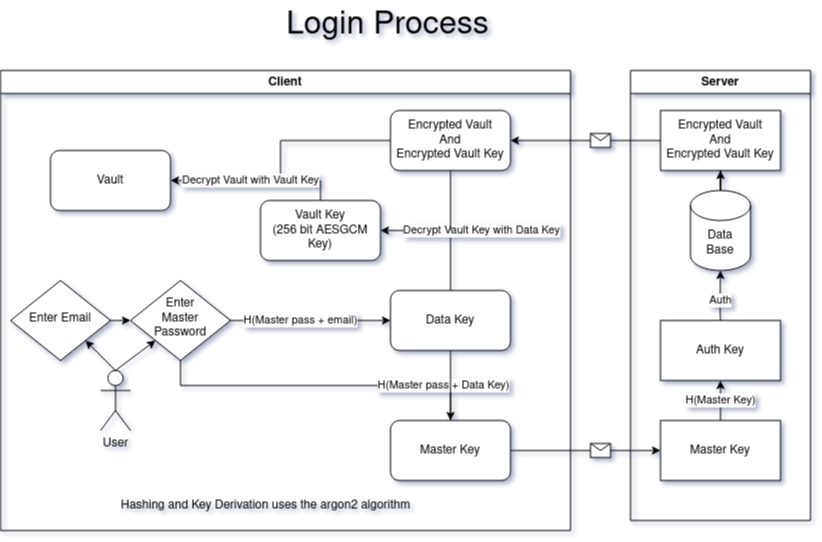

The diagram above was exported from draw.io. Its source (the exported page's mxGraphModel, read from the mxfile embedded in the PNG):
<mxGraphModel dx="1177" dy="603" grid="0" gridSize="10" guides="1" tooltips="1" connect="1" arrows="1" fold="1" page="1" pageScale="1" pageWidth="827" pageHeight="583" background="#ffffff" math="0" shadow="1">
  <root>
    <mxCell id="WIyWlLk6GJQsqaUBKTNV-0" />
    <mxCell id="WIyWlLk6GJQsqaUBKTNV-1" parent="WIyWlLk6GJQsqaUBKTNV-0" />
    <mxCell id="WIyWlLk6GJQsqaUBKTNV-6" value="Enter Email" style="rhombus;whiteSpace=wrap;html=1;shadow=0;fontFamily=Helvetica;fontSize=12;align=center;strokeWidth=1;spacing=6;spacingTop=-4;" parent="WIyWlLk6GJQsqaUBKTNV-1" vertex="1">
      <mxGeometry x="18" y="280" width="100" height="80" as="geometry" />
    </mxCell>
    <mxCell id="WIyWlLk6GJQsqaUBKTNV-10" value="&lt;div&gt;Enter&lt;/div&gt;&lt;div&gt;Master Password&lt;/div&gt;" style="rhombus;whiteSpace=wrap;html=1;shadow=0;fontFamily=Helvetica;fontSize=12;align=center;strokeWidth=1;spacing=6;spacingTop=-4;" parent="WIyWlLk6GJQsqaUBKTNV-1" vertex="1">
      <mxGeometry x="138" y="280" width="100" height="80" as="geometry" />
    </mxCell>
    <mxCell id="1oE7bRje4MNZMSpt94hg-0" value="" style="endArrow=classic;html=1;rounded=0;exitX=1;exitY=0.5;exitDx=0;exitDy=0;entryX=0;entryY=0.5;entryDx=0;entryDy=0;" edge="1" parent="WIyWlLk6GJQsqaUBKTNV-1" source="WIyWlLk6GJQsqaUBKTNV-6" target="WIyWlLk6GJQsqaUBKTNV-10">
      <mxGeometry width="50" height="50" relative="1" as="geometry">
        <mxPoint x="138" y="320" as="sourcePoint" />
        <mxPoint x="158" y="319.5" as="targetPoint" />
      </mxGeometry>
    </mxCell>
    <mxCell id="1oE7bRje4MNZMSpt94hg-18" value="" style="endArrow=none;html=1;rounded=0;entryX=0.5;entryY=1;entryDx=0;entryDy=0;exitX=0.5;exitY=0;exitDx=0;exitDy=0;" edge="1" parent="WIyWlLk6GJQsqaUBKTNV-1" source="1oE7bRje4MNZMSpt94hg-12" target="WIyWlLk6GJQsqaUBKTNV-10">
      <mxGeometry width="50" height="50" relative="1" as="geometry">
        <mxPoint x="368" y="385" as="sourcePoint" />
        <mxPoint x="468" y="320" as="targetPoint" />
        <Array as="points">
          <mxPoint x="458" y="385" />
          <mxPoint x="188" y="385" />
        </Array>
      </mxGeometry>
    </mxCell>
    <mxCell id="1oE7bRje4MNZMSpt94hg-75" value="&lt;div&gt;H(Master pass + Data Key)&lt;/div&gt;" style="edgeLabel;html=1;align=center;verticalAlign=middle;resizable=0;points=[];" vertex="1" connectable="0" parent="1oE7bRje4MNZMSpt94hg-18">
      <mxGeometry x="-0.0384" relative="1" as="geometry">
        <mxPoint x="116" as="offset" />
      </mxGeometry>
    </mxCell>
    <mxCell id="1oE7bRje4MNZMSpt94hg-24" value="" style="endArrow=classic;html=1;rounded=0;exitX=1;exitY=0.5;exitDx=0;exitDy=0;entryX=0;entryY=0.5;entryDx=0;entryDy=0;" edge="1" parent="WIyWlLk6GJQsqaUBKTNV-1" source="1oE7bRje4MNZMSpt94hg-12" target="1oE7bRje4MNZMSpt94hg-27">
      <mxGeometry relative="1" as="geometry">
        <mxPoint x="448" y="480" as="sourcePoint" />
        <mxPoint x="358" y="540" as="targetPoint" />
      </mxGeometry>
    </mxCell>
    <mxCell id="1oE7bRje4MNZMSpt94hg-25" value="" style="shape=message;html=1;outlineConnect=0;" vertex="1" parent="1oE7bRje4MNZMSpt94hg-24">
      <mxGeometry width="20" height="14" relative="1" as="geometry">
        <mxPoint x="5" y="-7" as="offset" />
      </mxGeometry>
    </mxCell>
    <mxCell id="1oE7bRje4MNZMSpt94hg-35" value="" style="edgeStyle=orthogonalEdgeStyle;rounded=0;orthogonalLoop=1;jettySize=auto;html=1;" edge="1" parent="WIyWlLk6GJQsqaUBKTNV-1" source="1oE7bRje4MNZMSpt94hg-27" target="1oE7bRje4MNZMSpt94hg-34">
      <mxGeometry relative="1" as="geometry" />
    </mxCell>
    <mxCell id="1oE7bRje4MNZMSpt94hg-36" value="H(Master Key)" style="edgeLabel;html=1;align=center;verticalAlign=middle;resizable=0;points=[];" vertex="1" connectable="0" parent="1oE7bRje4MNZMSpt94hg-35">
      <mxGeometry x="-0.2792" y="2" relative="1" as="geometry">
        <mxPoint x="2" y="-6" as="offset" />
      </mxGeometry>
    </mxCell>
    <mxCell id="1oE7bRje4MNZMSpt94hg-27" value="Master Key" style="rounded=0;whiteSpace=wrap;html=1;" vertex="1" parent="WIyWlLk6GJQsqaUBKTNV-1">
      <mxGeometry x="668" y="420" width="120" height="60" as="geometry" />
    </mxCell>
    <mxCell id="1oE7bRje4MNZMSpt94hg-32" value="Client" style="swimlane;whiteSpace=wrap;html=1;" vertex="1" parent="WIyWlLk6GJQsqaUBKTNV-1">
      <mxGeometry x="8" y="70" width="570" height="460" as="geometry" />
    </mxCell>
    <mxCell id="1oE7bRje4MNZMSpt94hg-65" value="" style="edgeStyle=orthogonalEdgeStyle;rounded=0;orthogonalLoop=1;jettySize=auto;html=1;" edge="1" parent="1oE7bRje4MNZMSpt94hg-32" source="1oE7bRje4MNZMSpt94hg-53" target="1oE7bRje4MNZMSpt94hg-64">
      <mxGeometry relative="1" as="geometry" />
    </mxCell>
    <mxCell id="1oE7bRje4MNZMSpt94hg-69" value="Decrypt Vault with Vault Key" style="edgeLabel;html=1;align=center;verticalAlign=middle;resizable=0;points=[];" vertex="1" connectable="0" parent="1oE7bRje4MNZMSpt94hg-65">
      <mxGeometry x="0.6436" y="-3" relative="1" as="geometry">
        <mxPoint x="33" y="3" as="offset" />
      </mxGeometry>
    </mxCell>
    <mxCell id="1oE7bRje4MNZMSpt94hg-53" value="&lt;div&gt;Encrypted Vault&lt;/div&gt;&lt;div&gt;And&lt;/div&gt;&lt;div&gt;Encrypted Vault Key&lt;br&gt;&lt;/div&gt;" style="rounded=1;whiteSpace=wrap;html=1;" vertex="1" parent="1oE7bRje4MNZMSpt94hg-32">
      <mxGeometry x="390" y="40" width="120" height="60" as="geometry" />
    </mxCell>
    <mxCell id="1oE7bRje4MNZMSpt94hg-59" style="edgeStyle=orthogonalEdgeStyle;rounded=0;orthogonalLoop=1;jettySize=auto;html=1;entryX=1;entryY=0.5;entryDx=0;entryDy=0;" edge="1" parent="1oE7bRje4MNZMSpt94hg-32" source="1oE7bRje4MNZMSpt94hg-4" target="1oE7bRje4MNZMSpt94hg-55">
      <mxGeometry relative="1" as="geometry">
        <mxPoint x="410" y="160" as="targetPoint" />
        <Array as="points">
          <mxPoint x="450" y="160" />
        </Array>
      </mxGeometry>
    </mxCell>
    <mxCell id="1oE7bRje4MNZMSpt94hg-66" value="Decrypt Vault Key with Data Key" style="edgeLabel;html=1;align=center;verticalAlign=middle;resizable=0;points=[];" vertex="1" connectable="0" parent="1oE7bRje4MNZMSpt94hg-59">
      <mxGeometry x="0.4026" y="-1" relative="1" as="geometry">
        <mxPoint x="61" y="1" as="offset" />
      </mxGeometry>
    </mxCell>
    <mxCell id="1oE7bRje4MNZMSpt94hg-4" value="Data Key" style="rounded=1;whiteSpace=wrap;html=1;" vertex="1" parent="1oE7bRje4MNZMSpt94hg-32">
      <mxGeometry x="390" y="220" width="120" height="60" as="geometry" />
    </mxCell>
    <mxCell id="1oE7bRje4MNZMSpt94hg-12" value="Master Key" style="whiteSpace=wrap;html=1;rounded=1;" vertex="1" parent="1oE7bRje4MNZMSpt94hg-32">
      <mxGeometry x="390" y="350" width="120" height="60" as="geometry" />
    </mxCell>
    <mxCell id="1oE7bRje4MNZMSpt94hg-13" value="" style="edgeStyle=orthogonalEdgeStyle;rounded=0;orthogonalLoop=1;jettySize=auto;html=1;" edge="1" parent="1oE7bRje4MNZMSpt94hg-32" source="1oE7bRje4MNZMSpt94hg-4" target="1oE7bRje4MNZMSpt94hg-12">
      <mxGeometry relative="1" as="geometry" />
    </mxCell>
    <mxCell id="1oE7bRje4MNZMSpt94hg-55" value="&lt;div&gt;Vault Key&lt;/div&gt;(256 bit AESGCM Key)" style="rounded=1;whiteSpace=wrap;html=1;" vertex="1" parent="1oE7bRje4MNZMSpt94hg-32">
      <mxGeometry x="260" y="130" width="120" height="60" as="geometry" />
    </mxCell>
    <mxCell id="1oE7bRje4MNZMSpt94hg-63" value="" style="endArrow=none;html=1;rounded=0;entryX=0.5;entryY=1;entryDx=0;entryDy=0;" edge="1" parent="1oE7bRje4MNZMSpt94hg-32" target="1oE7bRje4MNZMSpt94hg-53">
      <mxGeometry width="50" height="50" relative="1" as="geometry">
        <mxPoint x="450" y="160" as="sourcePoint" />
        <mxPoint x="500" y="110" as="targetPoint" />
      </mxGeometry>
    </mxCell>
    <mxCell id="1oE7bRje4MNZMSpt94hg-64" value="Vault" style="whiteSpace=wrap;html=1;rounded=1;" vertex="1" parent="1oE7bRje4MNZMSpt94hg-32">
      <mxGeometry x="50" y="80" width="120" height="60" as="geometry" />
    </mxCell>
    <mxCell id="1oE7bRje4MNZMSpt94hg-68" value="" style="endArrow=none;html=1;rounded=0;" edge="1" parent="1oE7bRje4MNZMSpt94hg-32">
      <mxGeometry width="50" height="50" relative="1" as="geometry">
        <mxPoint x="320" y="130" as="sourcePoint" />
        <mxPoint x="320" y="110" as="targetPoint" />
        <Array as="points">
          <mxPoint x="320" y="110" />
        </Array>
      </mxGeometry>
    </mxCell>
    <mxCell id="1oE7bRje4MNZMSpt94hg-71" value="&lt;div&gt;User&lt;/div&gt;" style="shape=umlActor;verticalLabelPosition=bottom;verticalAlign=top;html=1;outlineConnect=0;" vertex="1" parent="1oE7bRje4MNZMSpt94hg-32">
      <mxGeometry x="100" y="300" width="30" height="60" as="geometry" />
    </mxCell>
    <mxCell id="1oE7bRje4MNZMSpt94hg-74" value="Hashing and Key Derivation uses the argon2 algorithm" style="text;html=1;align=center;verticalAlign=middle;resizable=0;points=[];autosize=1;strokeColor=none;fillColor=none;" vertex="1" parent="1oE7bRje4MNZMSpt94hg-32">
      <mxGeometry x="110" y="420" width="310" height="30" as="geometry" />
    </mxCell>
    <mxCell id="1oE7bRje4MNZMSpt94hg-33" value="Server" style="swimlane;whiteSpace=wrap;html=1;" vertex="1" parent="WIyWlLk6GJQsqaUBKTNV-1">
      <mxGeometry x="638" y="70" width="180" height="450" as="geometry">
        <mxRectangle x="520" y="70" width="80" height="30" as="alternateBounds" />
      </mxGeometry>
    </mxCell>
    <mxCell id="1oE7bRje4MNZMSpt94hg-34" value="Auth Key" style="rounded=0;whiteSpace=wrap;html=1;" vertex="1" parent="1oE7bRje4MNZMSpt94hg-33">
      <mxGeometry x="30" y="250" width="120" height="60" as="geometry" />
    </mxCell>
    <mxCell id="1oE7bRje4MNZMSpt94hg-49" style="edgeStyle=orthogonalEdgeStyle;rounded=0;orthogonalLoop=1;jettySize=auto;html=1;entryX=0.5;entryY=1;entryDx=0;entryDy=0;" edge="1" parent="1oE7bRje4MNZMSpt94hg-33" source="1oE7bRje4MNZMSpt94hg-37" target="1oE7bRje4MNZMSpt94hg-46">
      <mxGeometry relative="1" as="geometry" />
    </mxCell>
    <mxCell id="1oE7bRje4MNZMSpt94hg-37" value="&lt;div&gt;Data&lt;/div&gt;&lt;div&gt;Base&lt;br&gt;&lt;/div&gt;" style="shape=cylinder3;whiteSpace=wrap;html=1;boundedLbl=1;backgroundOutline=1;size=15;" vertex="1" parent="1oE7bRje4MNZMSpt94hg-33">
      <mxGeometry x="60" y="120" width="60" height="80" as="geometry" />
    </mxCell>
    <mxCell id="1oE7bRje4MNZMSpt94hg-43" value="" style="endArrow=classic;html=1;rounded=0;exitX=0.5;exitY=0;exitDx=0;exitDy=0;entryX=0.5;entryY=1;entryDx=0;entryDy=0;entryPerimeter=0;" edge="1" parent="1oE7bRje4MNZMSpt94hg-33" source="1oE7bRje4MNZMSpt94hg-34" target="1oE7bRje4MNZMSpt94hg-37">
      <mxGeometry width="50" height="50" relative="1" as="geometry">
        <mxPoint x="89.58000000000023" y="245" as="sourcePoint" />
        <mxPoint x="89.58000000000023" y="215" as="targetPoint" />
        <Array as="points">
          <mxPoint x="89.58" y="235" />
        </Array>
      </mxGeometry>
    </mxCell>
    <mxCell id="1oE7bRje4MNZMSpt94hg-44" value="Auth" style="edgeLabel;html=1;align=center;verticalAlign=middle;resizable=0;points=[];" vertex="1" connectable="0" parent="1oE7bRje4MNZMSpt94hg-43">
      <mxGeometry x="-0.6148" y="-3" relative="1" as="geometry">
        <mxPoint x="-3" y="-10" as="offset" />
      </mxGeometry>
    </mxCell>
    <mxCell id="1oE7bRje4MNZMSpt94hg-46" value="&lt;div&gt;Encrypted Vault&lt;/div&gt;&lt;div&gt;And&lt;/div&gt;&lt;div&gt;Encrypted Vault Key&lt;br&gt;&lt;/div&gt;" style="rounded=0;whiteSpace=wrap;html=1;" vertex="1" parent="1oE7bRje4MNZMSpt94hg-33">
      <mxGeometry x="30" y="40" width="120" height="60" as="geometry" />
    </mxCell>
    <mxCell id="1oE7bRje4MNZMSpt94hg-39" value="Login Process" style="text;html=1;align=center;verticalAlign=middle;resizable=0;points=[];autosize=1;strokeColor=none;fillColor=none;fontSize=32;" vertex="1" parent="WIyWlLk6GJQsqaUBKTNV-1">
      <mxGeometry x="280" width="230" height="50" as="geometry" />
    </mxCell>
    <mxCell id="1oE7bRje4MNZMSpt94hg-50" value="" style="endArrow=classic;html=1;rounded=0;exitX=0;exitY=0.5;exitDx=0;exitDy=0;entryX=1;entryY=0.5;entryDx=0;entryDy=0;" edge="1" parent="WIyWlLk6GJQsqaUBKTNV-1" source="1oE7bRje4MNZMSpt94hg-46" target="1oE7bRje4MNZMSpt94hg-53">
      <mxGeometry relative="1" as="geometry">
        <mxPoint x="448" y="190" as="sourcePoint" />
        <mxPoint x="438" y="140" as="targetPoint" />
      </mxGeometry>
    </mxCell>
    <mxCell id="1oE7bRje4MNZMSpt94hg-51" value="" style="shape=message;html=1;outlineConnect=0;" vertex="1" parent="1oE7bRje4MNZMSpt94hg-50">
      <mxGeometry width="20" height="14" relative="1" as="geometry">
        <mxPoint x="5" y="-7" as="offset" />
      </mxGeometry>
    </mxCell>
    <mxCell id="1oE7bRje4MNZMSpt94hg-73" value="" style="endArrow=classic;html=1;rounded=0;exitX=0.5;exitY=0;exitDx=0;exitDy=0;exitPerimeter=0;entryX=1;entryY=1;entryDx=0;entryDy=0;" edge="1" parent="WIyWlLk6GJQsqaUBKTNV-1" source="1oE7bRje4MNZMSpt94hg-71" target="WIyWlLk6GJQsqaUBKTNV-6">
      <mxGeometry width="50" height="50" relative="1" as="geometry">
        <mxPoint x="38" y="420" as="sourcePoint" />
        <mxPoint x="28" y="380" as="targetPoint" />
      </mxGeometry>
    </mxCell>
    <mxCell id="1oE7bRje4MNZMSpt94hg-72" value="" style="endArrow=classic;html=1;rounded=0;exitX=0.5;exitY=0;exitDx=0;exitDy=0;exitPerimeter=0;entryX=0;entryY=1;entryDx=0;entryDy=0;" edge="1" parent="WIyWlLk6GJQsqaUBKTNV-1" source="1oE7bRje4MNZMSpt94hg-71" target="WIyWlLk6GJQsqaUBKTNV-10">
      <mxGeometry width="50" height="50" relative="1" as="geometry">
        <mxPoint x="140.94000000000005" y="401.20000000000005" as="sourcePoint" />
        <mxPoint x="178" y="350" as="targetPoint" />
      </mxGeometry>
    </mxCell>
    <mxCell id="1oE7bRje4MNZMSpt94hg-2" value="" style="endArrow=classic;html=1;rounded=0;exitX=1;exitY=0.5;exitDx=0;exitDy=0;entryX=0;entryY=0.5;entryDx=0;entryDy=0;fontStyle=0" edge="1" parent="WIyWlLk6GJQsqaUBKTNV-1" source="WIyWlLk6GJQsqaUBKTNV-10" target="1oE7bRje4MNZMSpt94hg-4">
      <mxGeometry relative="1" as="geometry">
        <mxPoint x="188" y="240" as="sourcePoint" />
        <mxPoint x="298" y="240" as="targetPoint" />
        <Array as="points">
          <mxPoint x="278" y="320" />
        </Array>
      </mxGeometry>
    </mxCell>
    <mxCell id="1oE7bRje4MNZMSpt94hg-3" value="H(Master pass + email)" style="edgeLabel;resizable=0;html=1;;align=center;verticalAlign=middle;" connectable="0" vertex="1" parent="1oE7bRje4MNZMSpt94hg-2">
      <mxGeometry relative="1" as="geometry">
        <mxPoint x="-10" as="offset" />
      </mxGeometry>
    </mxCell>
  </root>
</mxGraphModel>